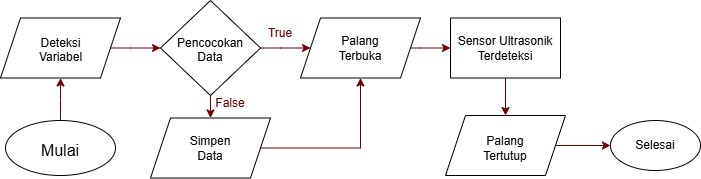

The diagram above was exported from draw.io. Its source (the exported page's mxGraphModel, read from the mxfile embedded in the PNG):
<mxGraphModel dx="872" dy="421" grid="1" gridSize="10" guides="1" tooltips="1" connect="1" arrows="1" fold="1" page="1" pageScale="1" pageWidth="827" pageHeight="1169" math="0" shadow="0">
  <root>
    <mxCell id="0" />
    <mxCell id="1" parent="0" />
    <mxCell id="5QAvcT5Qv82p_hAiMOTe-59" edge="1" parent="1" source="5QAvcT5Qv82p_hAiMOTe-1" style="edgeStyle=orthogonalEdgeStyle;rounded=0;orthogonalLoop=1;jettySize=auto;html=1;exitX=0.5;exitY=0;exitDx=0;exitDy=0;entryX=0.5;entryY=1;entryDx=0;entryDy=0;fillColor=#a20025;strokeColor=light-dark(#6F0000,#990000);" target="5QAvcT5Qv82p_hAiMOTe-12">
      <mxGeometry relative="1" as="geometry">
        <Array as="points">
          <mxPoint x="90" y="210" />
          <mxPoint x="90" y="210" />
        </Array>
      </mxGeometry>
    </mxCell>
    <mxCell id="5QAvcT5Qv82p_hAiMOTe-1" parent="1" style="ellipse;whiteSpace=wrap;html=1;direction=east;" value="" vertex="1">
      <mxGeometry height="55" width="110" x="35" y="230" as="geometry" />
    </mxCell>
    <UserObject label="Mulai" placeholders="1" name="Variable" id="5QAvcT5Qv82p_hAiMOTe-4">
      <mxCell parent="1" style="text;html=1;strokeColor=none;fillColor=none;align=center;verticalAlign=middle;whiteSpace=wrap;overflow=hidden;fontSize=16;" vertex="1">
        <mxGeometry height="20" width="80" x="50" y="247.5" as="geometry" />
      </mxCell>
    </UserObject>
    <mxCell id="5QAvcT5Qv82p_hAiMOTe-24" edge="1" parent="1" source="5QAvcT5Qv82p_hAiMOTe-12" style="edgeStyle=orthogonalEdgeStyle;rounded=0;orthogonalLoop=1;jettySize=auto;html=1;exitX=1;exitY=0.5;exitDx=0;exitDy=0;entryX=0;entryY=0.5;entryDx=0;entryDy=0;strokeColor=light-dark(#6F0000,#990000);fillColor=#a20025;curved=0;" target="5QAvcT5Qv82p_hAiMOTe-20">
      <mxGeometry relative="1" as="geometry">
        <Array as="points">
          <mxPoint x="160" y="158" />
          <mxPoint x="160" y="158" />
        </Array>
      </mxGeometry>
    </mxCell>
    <mxCell id="5QAvcT5Qv82p_hAiMOTe-12" parent="1" style="shape=parallelogram;perimeter=parallelogramPerimeter;whiteSpace=wrap;html=1;fixedSize=1;" value="" vertex="1">
      <mxGeometry height="60" width="120" x="30" y="127.5" as="geometry" />
    </mxCell>
    <UserObject label="Deteksi Variabel" placeholders="1" name="Variable" id="5QAvcT5Qv82p_hAiMOTe-15">
      <mxCell parent="1" style="text;html=1;strokeColor=none;fillColor=none;align=center;verticalAlign=middle;whiteSpace=wrap;overflow=hidden;" vertex="1">
        <mxGeometry height="30" width="65" x="57.5" y="142.5" as="geometry" />
      </mxCell>
    </UserObject>
    <mxCell id="5QAvcT5Qv82p_hAiMOTe-29" edge="1" parent="1" source="5QAvcT5Qv82p_hAiMOTe-20" style="edgeStyle=orthogonalEdgeStyle;rounded=0;orthogonalLoop=1;jettySize=auto;html=1;exitX=0.5;exitY=1;exitDx=0;exitDy=0;entryX=0.5;entryY=0;entryDx=0;entryDy=0;strokeColor=light-dark(#6F0000,#990000);" target="5QAvcT5Qv82p_hAiMOTe-27">
      <mxGeometry relative="1" as="geometry" />
    </mxCell>
    <mxCell id="5QAvcT5Qv82p_hAiMOTe-31" edge="1" parent="1" source="5QAvcT5Qv82p_hAiMOTe-20" style="edgeStyle=orthogonalEdgeStyle;rounded=0;orthogonalLoop=1;jettySize=auto;html=1;exitX=1;exitY=0.5;exitDx=0;exitDy=0;strokeColor=light-dark(#6F0000,#990000);">
      <mxGeometry relative="1" as="geometry">
        <Array as="points">
          <mxPoint x="310" y="158" />
          <mxPoint x="310" y="158" />
        </Array>
        <mxPoint x="340" y="157.5" as="targetPoint" />
      </mxGeometry>
    </mxCell>
    <mxCell id="5QAvcT5Qv82p_hAiMOTe-20" parent="1" style="rhombus;whiteSpace=wrap;html=1;" value="" vertex="1">
      <mxGeometry height="95" width="100" x="190" y="110" as="geometry" />
    </mxCell>
    <UserObject label="Pencocokan Data" placeholders="1" name="Variable" id="5QAvcT5Qv82p_hAiMOTe-22">
      <mxCell parent="1" style="text;html=1;strokeColor=none;fillColor=none;align=center;verticalAlign=middle;whiteSpace=wrap;overflow=hidden;" vertex="1">
        <mxGeometry height="30" width="80" x="200" y="142.5" as="geometry" />
      </mxCell>
    </UserObject>
    <mxCell id="5QAvcT5Qv82p_hAiMOTe-62" edge="1" parent="1" source="5QAvcT5Qv82p_hAiMOTe-27" style="edgeStyle=orthogonalEdgeStyle;rounded=0;orthogonalLoop=1;jettySize=auto;html=1;exitX=1;exitY=0.5;exitDx=0;exitDy=0;entryX=0.5;entryY=1;entryDx=0;entryDy=0;strokeColor=light-dark(#6F0000,#990000);" target="5QAvcT5Qv82p_hAiMOTe-39">
      <mxGeometry relative="1" as="geometry" />
    </mxCell>
    <mxCell id="5QAvcT5Qv82p_hAiMOTe-27" parent="1" style="shape=parallelogram;perimeter=parallelogramPerimeter;whiteSpace=wrap;html=1;fixedSize=1;" value="" vertex="1">
      <mxGeometry height="60" width="120" x="180" y="227.5" as="geometry" />
    </mxCell>
    <mxCell id="5QAvcT5Qv82p_hAiMOTe-30" parent="1" style="text;html=1;whiteSpace=wrap;strokeColor=none;fillColor=none;align=center;verticalAlign=middle;rounded=0;" value="Simpen Data" vertex="1">
      <mxGeometry height="30" width="60" x="210" y="242.5" as="geometry" />
    </mxCell>
    <mxCell id="5QAvcT5Qv82p_hAiMOTe-38" parent="1" style="text;html=1;whiteSpace=wrap;align=center;verticalAlign=middle;rounded=0;fontColor=light-dark(#6F0000,#990000);" value="True" vertex="1">
      <mxGeometry height="30" width="60" x="280" y="127.5" as="geometry" />
    </mxCell>
    <mxCell id="5QAvcT5Qv82p_hAiMOTe-63" edge="1" parent="1" source="5QAvcT5Qv82p_hAiMOTe-39" style="edgeStyle=orthogonalEdgeStyle;rounded=0;orthogonalLoop=1;jettySize=auto;html=1;exitX=1;exitY=0.5;exitDx=0;exitDy=0;entryX=0;entryY=0.5;entryDx=0;entryDy=0;strokeColor=light-dark(#6F0000,#990000);" target="5QAvcT5Qv82p_hAiMOTe-55">
      <mxGeometry relative="1" as="geometry">
        <Array as="points">
          <mxPoint x="450" y="158" />
          <mxPoint x="450" y="158" />
        </Array>
      </mxGeometry>
    </mxCell>
    <mxCell id="5QAvcT5Qv82p_hAiMOTe-39" parent="1" style="shape=parallelogram;perimeter=parallelogramPerimeter;whiteSpace=wrap;html=1;fixedSize=1;" value="" vertex="1">
      <mxGeometry height="60" width="120" x="330" y="127.5" as="geometry" />
    </mxCell>
    <mxCell id="5QAvcT5Qv82p_hAiMOTe-40" parent="1" style="text;html=1;whiteSpace=wrap;strokeColor=none;fillColor=none;align=center;verticalAlign=middle;rounded=0;" value="Palang Terbuka" vertex="1">
      <mxGeometry height="30" width="60" x="360" y="142.5" as="geometry" />
    </mxCell>
    <mxCell id="5QAvcT5Qv82p_hAiMOTe-42" parent="1" style="ellipse;whiteSpace=wrap;html=1;" value="" vertex="1">
      <mxGeometry height="50" width="90" x="640" y="230" as="geometry" />
    </mxCell>
    <mxCell id="5QAvcT5Qv82p_hAiMOTe-43" parent="1" style="text;html=1;whiteSpace=wrap;strokeColor=none;fillColor=none;align=center;verticalAlign=middle;rounded=0;" value="Selesai" vertex="1">
      <mxGeometry height="30" width="60" x="655" y="240" as="geometry" />
    </mxCell>
    <mxCell id="5QAvcT5Qv82p_hAiMOTe-46" parent="1" style="text;html=1;whiteSpace=wrap;align=center;verticalAlign=middle;rounded=0;fontColor=light-dark(#6F0000,#990000);" value="False" vertex="1">
      <mxGeometry height="30" width="60" x="230" y="197.5" as="geometry" />
    </mxCell>
    <mxCell id="5QAvcT5Qv82p_hAiMOTe-66" edge="1" parent="1" source="5QAvcT5Qv82p_hAiMOTe-53" style="edgeStyle=orthogonalEdgeStyle;rounded=0;orthogonalLoop=1;jettySize=auto;html=1;exitX=0.5;exitY=1;exitDx=0;exitDy=0;entryX=0.5;entryY=0;entryDx=0;entryDy=0;strokeColor=light-dark(#6F0000,#990000);" target="5QAvcT5Qv82p_hAiMOTe-64">
      <mxGeometry relative="1" as="geometry" />
    </mxCell>
    <mxCell id="5QAvcT5Qv82p_hAiMOTe-53" parent="1" style="rounded=0;whiteSpace=wrap;html=1;" value="" vertex="1">
      <mxGeometry height="60" width="110" x="480" y="127.5" as="geometry" />
    </mxCell>
    <mxCell id="5QAvcT5Qv82p_hAiMOTe-55" parent="1" style="text;html=1;whiteSpace=wrap;strokeColor=none;fillColor=none;align=center;verticalAlign=middle;rounded=0;" value="Sensor Ultrasonik Terdeteksi" vertex="1">
      <mxGeometry height="10" width="110" x="480" y="152.5" as="geometry" />
    </mxCell>
    <mxCell id="5QAvcT5Qv82p_hAiMOTe-68" edge="1" parent="1" source="5QAvcT5Qv82p_hAiMOTe-64" style="edgeStyle=orthogonalEdgeStyle;rounded=0;orthogonalLoop=1;jettySize=auto;html=1;exitX=1;exitY=0.5;exitDx=0;exitDy=0;entryX=0;entryY=0.5;entryDx=0;entryDy=0;strokeColor=light-dark(#6F0000,#990000);" target="5QAvcT5Qv82p_hAiMOTe-42">
      <mxGeometry relative="1" as="geometry" />
    </mxCell>
    <mxCell id="5QAvcT5Qv82p_hAiMOTe-64" parent="1" style="shape=parallelogram;perimeter=parallelogramPerimeter;whiteSpace=wrap;html=1;fixedSize=1;" value="" vertex="1">
      <mxGeometry height="60" width="120" x="475" y="225" as="geometry" />
    </mxCell>
    <mxCell id="5QAvcT5Qv82p_hAiMOTe-65" parent="1" style="text;html=1;whiteSpace=wrap;strokeColor=none;fillColor=none;align=center;verticalAlign=middle;rounded=0;" value="Palang Tertutup" vertex="1">
      <mxGeometry height="30" width="60" x="505" y="242.5" as="geometry" />
    </mxCell>
  </root>
</mxGraphModel>